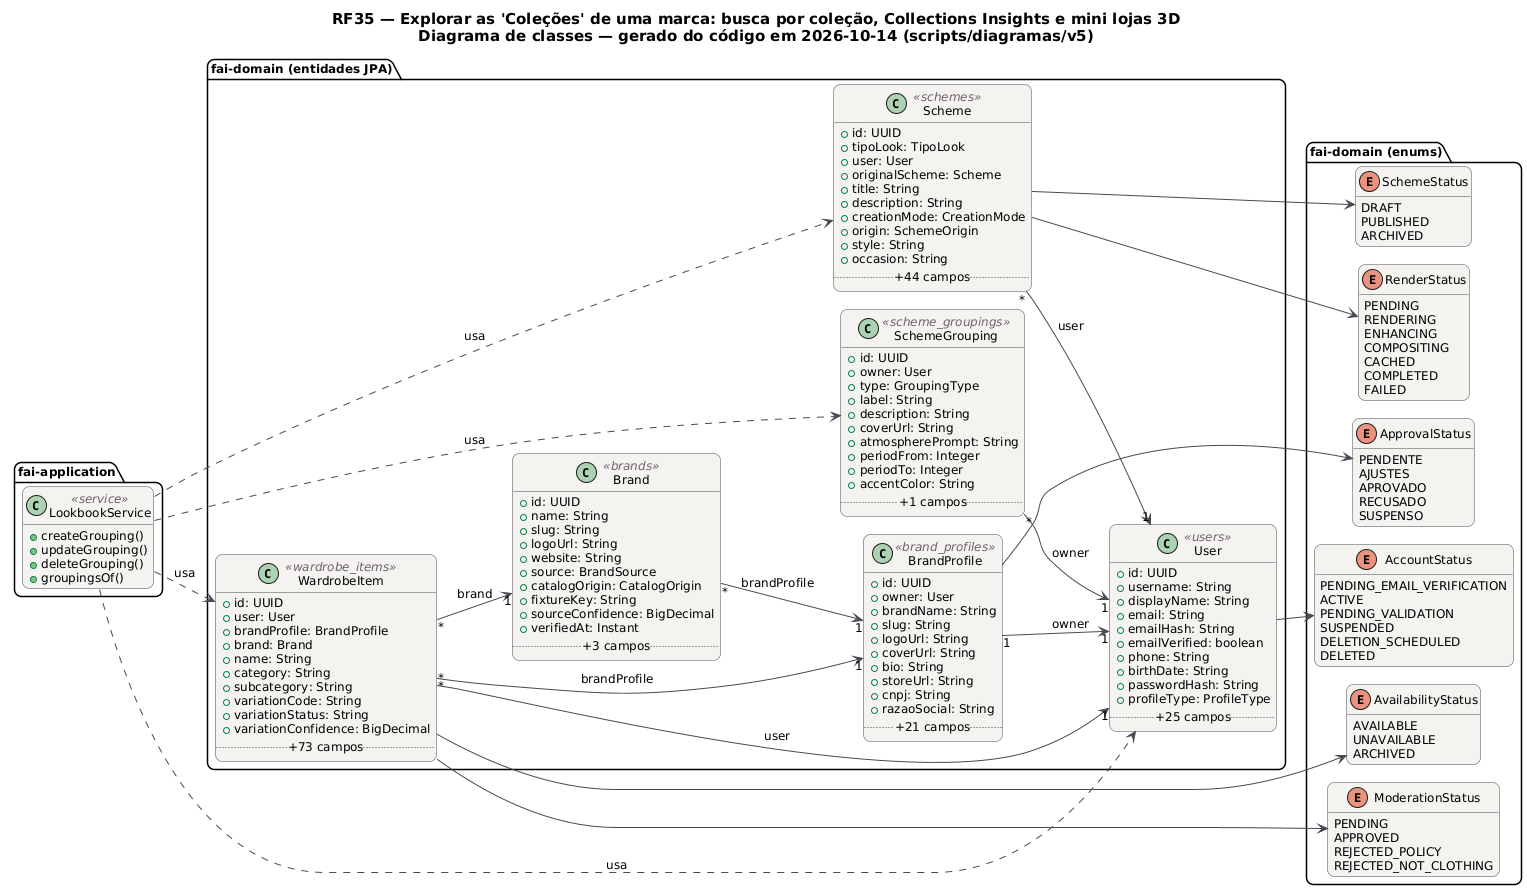

The diagram above was rendered by PlantUML. Its source (embedded in the PNG):
@startuml RF35_Classes
!pragma layout smetana
skinparam backgroundColor #FFFFFF
skinparam shadowing false
skinparam defaultFontName "DejaVu Sans"
skinparam defaultFontSize 12
skinparam titleFontSize 15
skinparam roundcorner 14
skinparam ArrowColor #52606D
skinparam note {
  BackgroundColor #FFFDEB
  BorderColor #D8CE78
  FontColor #554F24
}
skinparam class {
  BackgroundColor #F4F2EF
  BorderColor #4A4852
  ArrowColor #4A4852
  StereotypeFontColor #6B6470
}
hide empty members
left to right direction
title RF35 — Explorar as 'Coleções' de uma marca: busca por coleção, Collections Insights e mini lojas 3D\nDiagrama de classes — gerado do código em 2026-10-14 (scripts/diagramas/v5)

package "fai-domain (entidades JPA)" {
  class Brand <<brands>> {
    +id: UUID
    +name: String
    +slug: String
    +logoUrl: String
    +website: String
    +source: BrandSource
    +catalogOrigin: CatalogOrigin
    +fixtureKey: String
    +sourceConfidence: BigDecimal
    +verifiedAt: Instant
    .. +3 campos ..
  }
  class BrandProfile <<brand_profiles>> {
    +id: UUID
    +owner: User
    +brandName: String
    +slug: String
    +logoUrl: String
    +coverUrl: String
    +bio: String
    +storeUrl: String
    +cnpj: String
    +razaoSocial: String
    .. +21 campos ..
  }
  class Scheme <<schemes>> {
    +id: UUID
    +tipoLook: TipoLook
    +user: User
    +originalScheme: Scheme
    +title: String
    +description: String
    +creationMode: CreationMode
    +origin: SchemeOrigin
    +style: String
    +occasion: String
    .. +44 campos ..
  }
  class SchemeGrouping <<scheme_groupings>> {
    +id: UUID
    +owner: User
    +type: GroupingType
    +label: String
    +description: String
    +coverUrl: String
    +atmospherePrompt: String
    +periodFrom: Integer
    +periodTo: Integer
    +accentColor: String
    .. +1 campos ..
  }
  class User <<users>> {
    +id: UUID
    +username: String
    +displayName: String
    +email: String
    +emailHash: String
    +emailVerified: boolean
    +phone: String
    +birthDate: String
    +passwordHash: String
    +profileType: ProfileType
    .. +25 campos ..
  }
  class WardrobeItem <<wardrobe_items>> {
    +id: UUID
    +user: User
    +brandProfile: BrandProfile
    +brand: Brand
    +name: String
    +category: String
    +subcategory: String
    +variationCode: String
    +variationStatus: String
    +variationConfidence: BigDecimal
    .. +73 campos ..
  }
}
package "fai-domain (enums)" {
  enum ApprovalStatus {
    PENDENTE
    AJUSTES
    APROVADO
    RECUSADO
    SUSPENSO
  }
  enum SchemeStatus {
    DRAFT
    PUBLISHED
    ARCHIVED
  }
  enum RenderStatus {
    PENDING
    RENDERING
    ENHANCING
    COMPOSITING
    CACHED
    COMPLETED
    FAILED
  }
  enum AccountStatus {
    PENDING_EMAIL_VERIFICATION
    ACTIVE
    PENDING_VALIDATION
    SUSPENDED
    DELETION_SCHEDULED
    DELETED
  }
  enum AvailabilityStatus {
    AVAILABLE
    UNAVAILABLE
    ARCHIVED
  }
  enum ModerationStatus {
    PENDING
    APPROVED
    REJECTED_POLICY
    REJECTED_NOT_CLOTHING
  }
}
package "fai-application" {
  class LookbookService <<service>> {
    +createGrouping()
    +updateGrouping()
    +deleteGrouping()
    +groupingsOf()
  }
}
LookbookService ..> Scheme : usa
LookbookService ..> SchemeGrouping : usa
LookbookService ..> User : usa
LookbookService ..> WardrobeItem : usa
Brand "*" --> "1" BrandProfile : brandProfile
BrandProfile "1" --> "1" User : owner
BrandProfile --> ApprovalStatus
Scheme "*" --> "1" User : user
Scheme --> RenderStatus
Scheme --> SchemeStatus
SchemeGrouping "*" --> "1" User : owner
User --> AccountStatus
WardrobeItem "*" --> "1" Brand : brand
WardrobeItem "*" --> "1" BrandProfile : brandProfile
WardrobeItem "*" --> "1" User : user
WardrobeItem --> AvailabilityStatus
WardrobeItem --> ModerationStatus
@enduml